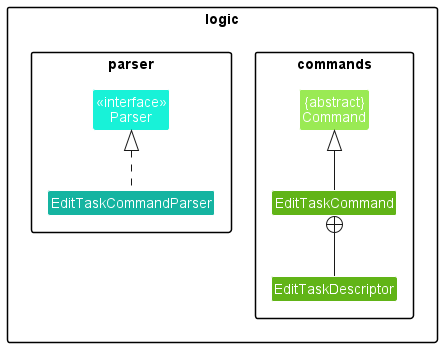

The diagram above was rendered by PlantUML. Its source (embedded in the PNG):
@startuml
'https://plantuml.com/class-diagram
!include style.puml

package logic {

    package commands {
        Class "{abstract}\nCommand" as Command #9AEA54
        Class EditTaskCommand #61B417 extends Command

        Class EditTaskDescriptor #61B417
        EditTaskCommand +-- EditTaskDescriptor
    }

    package parser {
    Class "<<interface>>\nParser" as Parser #18F2D8
    Class EditTaskCommandParser #15B4A1 implements Parser



}

@enduml